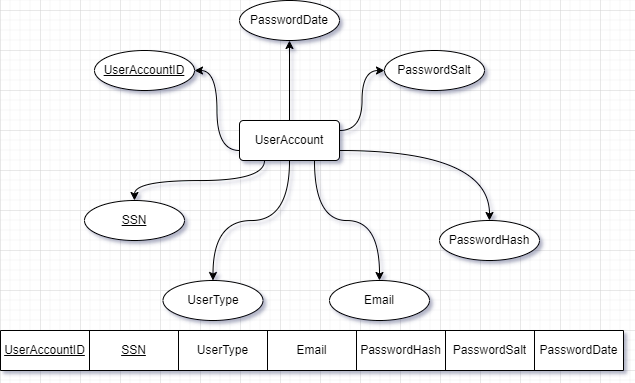

The diagram above was exported from draw.io. Its source (the exported page's mxGraphModel, read from the mxfile embedded in the PNG):
<mxGraphModel dx="862" dy="-339" grid="1" gridSize="10" guides="1" tooltips="1" connect="1" arrows="1" fold="1" page="1" pageScale="1" pageWidth="850" pageHeight="1100" math="0" shadow="0" extFonts="Permanent Marker^https://fonts.googleapis.com/css?family=Permanent+Marker">
  <root>
    <mxCell id="0" />
    <mxCell id="1" parent="0" />
    <mxCell id="C1jLJrb4n3oBirYwQFJx-1" value="" style="shape=table;startSize=0;container=1;collapsible=0;childLayout=tableLayout;" parent="1" vertex="1">
      <mxGeometry y="1440" width="623" height="40" as="geometry" />
    </mxCell>
    <mxCell id="C1jLJrb4n3oBirYwQFJx-2" value="" style="shape=tableRow;horizontal=0;startSize=0;swimlaneHead=0;swimlaneBody=0;strokeColor=inherit;top=0;left=0;bottom=0;right=0;collapsible=0;dropTarget=0;fillColor=none;points=[[0,0.5],[1,0.5]];portConstraint=eastwest;" parent="C1jLJrb4n3oBirYwQFJx-1" vertex="1">
      <mxGeometry width="623" height="40" as="geometry" />
    </mxCell>
    <mxCell id="C1jLJrb4n3oBirYwQFJx-3" value="&lt;u&gt;UserAccountID&lt;/u&gt;" style="shape=partialRectangle;html=1;whiteSpace=wrap;connectable=0;strokeColor=inherit;overflow=hidden;fillColor=none;top=0;left=0;bottom=0;right=0;pointerEvents=1;" parent="C1jLJrb4n3oBirYwQFJx-2" vertex="1">
      <mxGeometry width="89" height="40" as="geometry">
        <mxRectangle width="89" height="40" as="alternateBounds" />
      </mxGeometry>
    </mxCell>
    <mxCell id="C1jLJrb4n3oBirYwQFJx-5" value="&lt;u&gt;SSN&lt;/u&gt;" style="shape=partialRectangle;html=1;whiteSpace=wrap;connectable=0;strokeColor=inherit;overflow=hidden;fillColor=none;top=0;left=0;bottom=0;right=0;pointerEvents=1;" parent="C1jLJrb4n3oBirYwQFJx-2" vertex="1">
      <mxGeometry x="89" width="89" height="40" as="geometry">
        <mxRectangle width="89" height="40" as="alternateBounds" />
      </mxGeometry>
    </mxCell>
    <mxCell id="MJ64a9vV4Tg3DzLZXeR8-1" value="UserType" style="shape=partialRectangle;html=1;whiteSpace=wrap;connectable=0;strokeColor=inherit;overflow=hidden;fillColor=none;top=0;left=0;bottom=0;right=0;pointerEvents=1;" parent="C1jLJrb4n3oBirYwQFJx-2" vertex="1">
      <mxGeometry x="178" width="89" height="40" as="geometry">
        <mxRectangle width="89" height="40" as="alternateBounds" />
      </mxGeometry>
    </mxCell>
    <mxCell id="C1jLJrb4n3oBirYwQFJx-9" value="Email" style="shape=partialRectangle;html=1;whiteSpace=wrap;connectable=0;strokeColor=inherit;overflow=hidden;fillColor=none;top=0;left=0;bottom=0;right=0;pointerEvents=1;" parent="C1jLJrb4n3oBirYwQFJx-2" vertex="1">
      <mxGeometry x="267" width="89" height="40" as="geometry">
        <mxRectangle width="89" height="40" as="alternateBounds" />
      </mxGeometry>
    </mxCell>
    <mxCell id="C1jLJrb4n3oBirYwQFJx-10" value="PasswordHash" style="shape=partialRectangle;html=1;whiteSpace=wrap;connectable=0;strokeColor=inherit;overflow=hidden;fillColor=none;top=0;left=0;bottom=0;right=0;pointerEvents=1;" parent="C1jLJrb4n3oBirYwQFJx-2" vertex="1">
      <mxGeometry x="356" width="89" height="40" as="geometry">
        <mxRectangle width="89" height="40" as="alternateBounds" />
      </mxGeometry>
    </mxCell>
    <mxCell id="C1jLJrb4n3oBirYwQFJx-11" value="PasswordSalt" style="shape=partialRectangle;html=1;whiteSpace=wrap;connectable=0;strokeColor=inherit;overflow=hidden;fillColor=none;top=0;left=0;bottom=0;right=0;pointerEvents=1;" parent="C1jLJrb4n3oBirYwQFJx-2" vertex="1">
      <mxGeometry x="445" width="89" height="40" as="geometry">
        <mxRectangle width="89" height="40" as="alternateBounds" />
      </mxGeometry>
    </mxCell>
    <mxCell id="C1jLJrb4n3oBirYwQFJx-12" value="PasswordDate" style="shape=partialRectangle;html=1;whiteSpace=wrap;connectable=0;strokeColor=inherit;overflow=hidden;fillColor=none;top=0;left=0;bottom=0;right=0;pointerEvents=1;" parent="C1jLJrb4n3oBirYwQFJx-2" vertex="1">
      <mxGeometry x="534" width="89" height="40" as="geometry">
        <mxRectangle width="89" height="40" as="alternateBounds" />
      </mxGeometry>
    </mxCell>
    <mxCell id="KryvF1VIbAbuhLgO9cvP-1" style="edgeStyle=orthogonalEdgeStyle;rounded=0;orthogonalLoop=1;jettySize=auto;html=1;exitX=0.5;exitY=1;exitDx=0;exitDy=0;entryX=0.5;entryY=0;entryDx=0;entryDy=0;curved=1;" edge="1" parent="1" source="KryvF1VIbAbuhLgO9cvP-8" target="KryvF1VIbAbuhLgO9cvP-10">
      <mxGeometry relative="1" as="geometry">
        <mxPoint x="379" y="1215" as="targetPoint" />
      </mxGeometry>
    </mxCell>
    <mxCell id="KryvF1VIbAbuhLgO9cvP-2" style="edgeStyle=orthogonalEdgeStyle;rounded=0;orthogonalLoop=1;jettySize=auto;html=1;entryX=0.5;entryY=0;entryDx=0;entryDy=0;exitX=0.25;exitY=1;exitDx=0;exitDy=0;curved=1;" edge="1" parent="1" source="KryvF1VIbAbuhLgO9cvP-8" target="KryvF1VIbAbuhLgO9cvP-9">
      <mxGeometry relative="1" as="geometry" />
    </mxCell>
    <mxCell id="KryvF1VIbAbuhLgO9cvP-3" style="edgeStyle=orthogonalEdgeStyle;curved=1;rounded=0;orthogonalLoop=1;jettySize=auto;html=1;exitX=0.75;exitY=1;exitDx=0;exitDy=0;entryX=0.5;entryY=0;entryDx=0;entryDy=0;fontFamily=Helvetica;fontSize=12;fontColor=default;" edge="1" parent="1" source="KryvF1VIbAbuhLgO9cvP-8" target="KryvF1VIbAbuhLgO9cvP-13">
      <mxGeometry relative="1" as="geometry">
        <mxPoint x="358.99999999999955" y="1430" as="targetPoint" />
      </mxGeometry>
    </mxCell>
    <mxCell id="KryvF1VIbAbuhLgO9cvP-4" style="edgeStyle=orthogonalEdgeStyle;curved=1;rounded=0;orthogonalLoop=1;jettySize=auto;html=1;exitX=0;exitY=0.75;exitDx=0;exitDy=0;entryX=1;entryY=0.5;entryDx=0;entryDy=0;" edge="1" parent="1" source="KryvF1VIbAbuhLgO9cvP-8" target="KryvF1VIbAbuhLgO9cvP-11">
      <mxGeometry relative="1" as="geometry" />
    </mxCell>
    <mxCell id="KryvF1VIbAbuhLgO9cvP-5" style="edgeStyle=orthogonalEdgeStyle;curved=1;rounded=0;orthogonalLoop=1;jettySize=auto;html=1;exitX=1;exitY=0.25;exitDx=0;exitDy=0;entryX=0;entryY=0.5;entryDx=0;entryDy=0;" edge="1" parent="1" source="KryvF1VIbAbuhLgO9cvP-8" target="KryvF1VIbAbuhLgO9cvP-14">
      <mxGeometry relative="1" as="geometry" />
    </mxCell>
    <mxCell id="KryvF1VIbAbuhLgO9cvP-6" style="edgeStyle=orthogonalEdgeStyle;curved=1;rounded=0;orthogonalLoop=1;jettySize=auto;html=1;exitX=1;exitY=0.75;exitDx=0;exitDy=0;entryX=0.5;entryY=0;entryDx=0;entryDy=0;" edge="1" parent="1" source="KryvF1VIbAbuhLgO9cvP-8" target="KryvF1VIbAbuhLgO9cvP-12">
      <mxGeometry relative="1" as="geometry" />
    </mxCell>
    <mxCell id="KryvF1VIbAbuhLgO9cvP-7" style="edgeStyle=orthogonalEdgeStyle;rounded=0;orthogonalLoop=1;jettySize=auto;html=1;exitX=0.5;exitY=0;exitDx=0;exitDy=0;entryX=0.5;entryY=1;entryDx=0;entryDy=0;" edge="1" parent="1" source="KryvF1VIbAbuhLgO9cvP-8" target="KryvF1VIbAbuhLgO9cvP-15">
      <mxGeometry relative="1" as="geometry" />
    </mxCell>
    <mxCell id="KryvF1VIbAbuhLgO9cvP-8" value="UserAccount" style="rounded=1;arcSize=10;whiteSpace=wrap;html=1;align=center;" vertex="1" parent="1">
      <mxGeometry x="239" y="1230" width="100" height="40" as="geometry" />
    </mxCell>
    <mxCell id="KryvF1VIbAbuhLgO9cvP-9" value="SSN" style="ellipse;whiteSpace=wrap;html=1;align=center;fontStyle=4;" vertex="1" parent="1">
      <mxGeometry x="84" y="1310" width="100" height="40" as="geometry" />
    </mxCell>
    <mxCell id="KryvF1VIbAbuhLgO9cvP-10" value="UserType" style="ellipse;whiteSpace=wrap;html=1;align=center;" vertex="1" parent="1">
      <mxGeometry x="162.5" y="1390" width="100" height="40" as="geometry" />
    </mxCell>
    <mxCell id="KryvF1VIbAbuhLgO9cvP-11" value="&lt;u&gt;UserAccountID&lt;/u&gt;" style="ellipse;whiteSpace=wrap;html=1;align=center;" vertex="1" parent="1">
      <mxGeometry x="94" y="1160" width="100" height="40" as="geometry" />
    </mxCell>
    <mxCell id="KryvF1VIbAbuhLgO9cvP-12" value="PasswordHash" style="ellipse;whiteSpace=wrap;html=1;align=center;" vertex="1" parent="1">
      <mxGeometry x="439" y="1330" width="100" height="40" as="geometry" />
    </mxCell>
    <mxCell id="KryvF1VIbAbuhLgO9cvP-13" value="Email" style="ellipse;whiteSpace=wrap;html=1;align=center;" vertex="1" parent="1">
      <mxGeometry x="329" y="1390" width="100" height="40" as="geometry" />
    </mxCell>
    <mxCell id="KryvF1VIbAbuhLgO9cvP-14" value="PasswordSalt" style="ellipse;whiteSpace=wrap;html=1;align=center;" vertex="1" parent="1">
      <mxGeometry x="384" y="1160" width="100" height="40" as="geometry" />
    </mxCell>
    <mxCell id="KryvF1VIbAbuhLgO9cvP-15" value="PasswordDate" style="ellipse;whiteSpace=wrap;html=1;align=center;" vertex="1" parent="1">
      <mxGeometry x="239" y="1110" width="100" height="40" as="geometry" />
    </mxCell>
  </root>
</mxGraphModel>